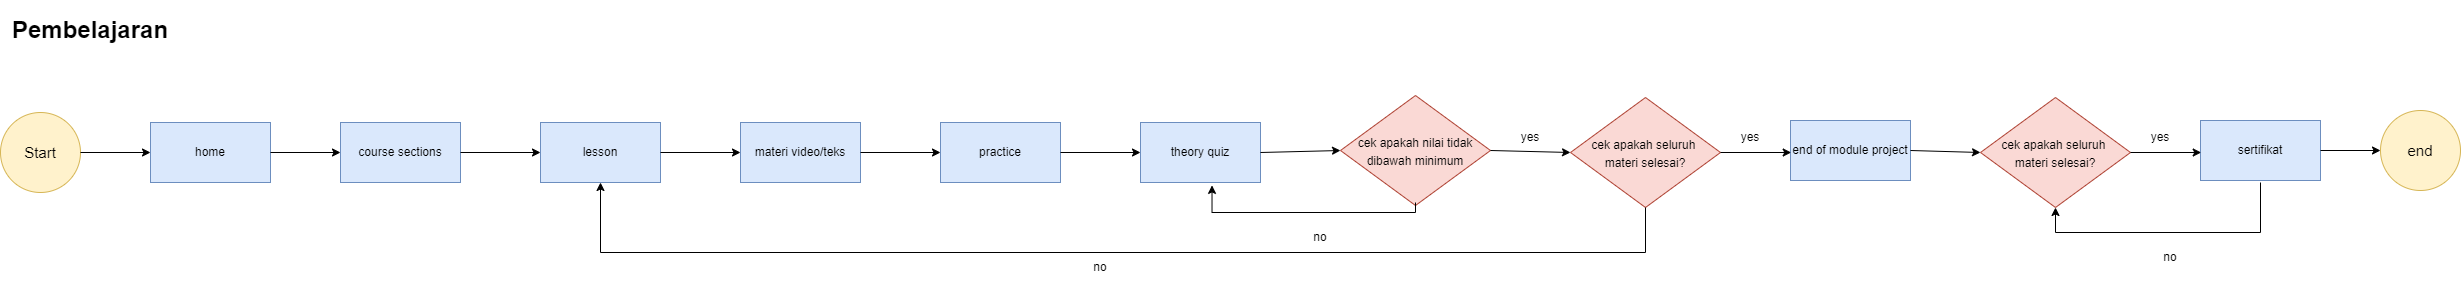

The diagram above was exported from draw.io. Its source (the exported page's mxGraphModel, read from the mxfile embedded in the PNG):
<mxGraphModel dx="1564" dy="978" grid="1" gridSize="10" guides="1" tooltips="1" connect="1" arrows="1" fold="1" page="1" pageScale="1" pageWidth="1000" pageHeight="700" math="0" shadow="0">
  <root>
    <mxCell id="s5EqtxM2L8I8KunieoYe-0" />
    <mxCell id="s5EqtxM2L8I8KunieoYe-1" parent="s5EqtxM2L8I8KunieoYe-0" />
    <mxCell id="s5EqtxM2L8I8KunieoYe-2" value="&lt;h1&gt;Pembelajaran&lt;/h1&gt;" style="text;html=1;strokeColor=none;fillColor=none;align=center;verticalAlign=middle;whiteSpace=wrap;rounded=0;" vertex="1" parent="s5EqtxM2L8I8KunieoYe-1">
      <mxGeometry x="120" y="40" width="60" height="30" as="geometry" />
    </mxCell>
    <mxCell id="s5EqtxM2L8I8KunieoYe-3" value="&lt;font style=&quot;font-size: 15px&quot;&gt;Start&lt;/font&gt;" style="ellipse;whiteSpace=wrap;html=1;aspect=fixed;fillColor=#fff2cc;strokeColor=#d6b656;" vertex="1" parent="s5EqtxM2L8I8KunieoYe-1">
      <mxGeometry x="60" y="137" width="80" height="80" as="geometry" />
    </mxCell>
    <mxCell id="s5EqtxM2L8I8KunieoYe-4" value="course sections" style="rounded=0;whiteSpace=wrap;html=1;fillColor=#dae8fc;strokeColor=#6c8ebf;" vertex="1" parent="s5EqtxM2L8I8KunieoYe-1">
      <mxGeometry x="400" y="147" width="120" height="60" as="geometry" />
    </mxCell>
    <mxCell id="s5EqtxM2L8I8KunieoYe-5" value="lesson" style="rounded=0;whiteSpace=wrap;html=1;fillColor=#dae8fc;strokeColor=#6c8ebf;" vertex="1" parent="s5EqtxM2L8I8KunieoYe-1">
      <mxGeometry x="600" y="147" width="120" height="60" as="geometry" />
    </mxCell>
    <mxCell id="s5EqtxM2L8I8KunieoYe-7" value="" style="endArrow=classic;html=1;rounded=0;entryX=0;entryY=0.5;entryDx=0;entryDy=0;exitX=1;exitY=0.5;exitDx=0;exitDy=0;" edge="1" parent="s5EqtxM2L8I8KunieoYe-1" target="s5EqtxM2L8I8KunieoYe-5">
      <mxGeometry width="50" height="50" relative="1" as="geometry">
        <mxPoint x="520" y="177" as="sourcePoint" />
        <mxPoint x="570" y="157" as="targetPoint" />
      </mxGeometry>
    </mxCell>
    <mxCell id="s5EqtxM2L8I8KunieoYe-8" value="materi video/teks" style="rounded=0;whiteSpace=wrap;html=1;fillColor=#dae8fc;strokeColor=#6c8ebf;" vertex="1" parent="s5EqtxM2L8I8KunieoYe-1">
      <mxGeometry x="800" y="147" width="120" height="60" as="geometry" />
    </mxCell>
    <mxCell id="s5EqtxM2L8I8KunieoYe-9" value="practice" style="rounded=0;whiteSpace=wrap;html=1;fillColor=#dae8fc;strokeColor=#6c8ebf;" vertex="1" parent="s5EqtxM2L8I8KunieoYe-1">
      <mxGeometry x="1000" y="147" width="120" height="60" as="geometry" />
    </mxCell>
    <mxCell id="s5EqtxM2L8I8KunieoYe-10" value="end of module project" style="rounded=0;whiteSpace=wrap;html=1;fillColor=#dae8fc;strokeColor=#6c8ebf;" vertex="1" parent="s5EqtxM2L8I8KunieoYe-1">
      <mxGeometry x="1850" y="145" width="120" height="60" as="geometry" />
    </mxCell>
    <mxCell id="s5EqtxM2L8I8KunieoYe-11" value="theory quiz" style="rounded=0;whiteSpace=wrap;html=1;fillColor=#dae8fc;strokeColor=#6c8ebf;" vertex="1" parent="s5EqtxM2L8I8KunieoYe-1">
      <mxGeometry x="1200" y="147" width="120" height="60" as="geometry" />
    </mxCell>
    <mxCell id="s5EqtxM2L8I8KunieoYe-12" value="" style="endArrow=classic;html=1;rounded=0;entryX=0;entryY=0.5;entryDx=0;entryDy=0;" edge="1" parent="s5EqtxM2L8I8KunieoYe-1" source="s5EqtxM2L8I8KunieoYe-5" target="s5EqtxM2L8I8KunieoYe-8">
      <mxGeometry width="50" height="50" relative="1" as="geometry">
        <mxPoint x="720" y="227" as="sourcePoint" />
        <mxPoint x="790.7106781186548" y="177" as="targetPoint" />
      </mxGeometry>
    </mxCell>
    <mxCell id="s5EqtxM2L8I8KunieoYe-13" value="" style="endArrow=classic;html=1;rounded=0;entryX=0;entryY=0.5;entryDx=0;entryDy=0;" edge="1" parent="s5EqtxM2L8I8KunieoYe-1" source="s5EqtxM2L8I8KunieoYe-8" target="s5EqtxM2L8I8KunieoYe-9">
      <mxGeometry width="50" height="50" relative="1" as="geometry">
        <mxPoint x="920" y="227" as="sourcePoint" />
        <mxPoint x="990.7106781186548" y="177" as="targetPoint" />
      </mxGeometry>
    </mxCell>
    <mxCell id="s5EqtxM2L8I8KunieoYe-14" value="" style="endArrow=classic;html=1;rounded=0;entryX=0;entryY=0.5;entryDx=0;entryDy=0;exitX=1;exitY=0.5;exitDx=0;exitDy=0;" edge="1" parent="s5EqtxM2L8I8KunieoYe-1" source="s5EqtxM2L8I8KunieoYe-9" target="s5EqtxM2L8I8KunieoYe-11">
      <mxGeometry width="50" height="50" relative="1" as="geometry">
        <mxPoint x="1120" y="207" as="sourcePoint" />
        <mxPoint x="1170" y="157" as="targetPoint" />
      </mxGeometry>
    </mxCell>
    <mxCell id="s5EqtxM2L8I8KunieoYe-15" value="&lt;span style=&quot;font-size: 12px&quot;&gt;cek apakah nilai tidak dibawah minimum&lt;/span&gt;" style="rhombus;whiteSpace=wrap;html=1;fontSize=15;fillColor=#fad9d5;strokeColor=#ae4132;" vertex="1" parent="s5EqtxM2L8I8KunieoYe-1">
      <mxGeometry x="1400" y="120" width="150" height="110" as="geometry" />
    </mxCell>
    <mxCell id="s5EqtxM2L8I8KunieoYe-16" value="" style="endArrow=classic;html=1;rounded=0;exitX=1;exitY=0.5;exitDx=0;exitDy=0;entryX=0;entryY=0.5;entryDx=0;entryDy=0;" edge="1" parent="s5EqtxM2L8I8KunieoYe-1" source="s5EqtxM2L8I8KunieoYe-11" target="s5EqtxM2L8I8KunieoYe-15">
      <mxGeometry width="50" height="50" relative="1" as="geometry">
        <mxPoint x="1350" y="217" as="sourcePoint" />
        <mxPoint x="1400" y="167" as="targetPoint" />
      </mxGeometry>
    </mxCell>
    <mxCell id="s5EqtxM2L8I8KunieoYe-17" value="" style="edgeStyle=elbowEdgeStyle;elbow=vertical;endArrow=classic;html=1;rounded=0;entryX=0.596;entryY=1.048;entryDx=0;entryDy=0;entryPerimeter=0;" edge="1" parent="s5EqtxM2L8I8KunieoYe-1" target="s5EqtxM2L8I8KunieoYe-11">
      <mxGeometry width="50" height="50" relative="1" as="geometry">
        <mxPoint x="1475" y="227" as="sourcePoint" />
        <mxPoint x="1270" y="237" as="targetPoint" />
        <Array as="points">
          <mxPoint x="1400" y="237" />
          <mxPoint x="1370" y="227" />
        </Array>
      </mxGeometry>
    </mxCell>
    <mxCell id="s5EqtxM2L8I8KunieoYe-18" value="no" style="text;html=1;strokeColor=none;fillColor=none;align=center;verticalAlign=middle;whiteSpace=wrap;rounded=0;fontSize=12;" vertex="1" parent="s5EqtxM2L8I8KunieoYe-1">
      <mxGeometry x="1350" y="247" width="60" height="30" as="geometry" />
    </mxCell>
    <mxCell id="s5EqtxM2L8I8KunieoYe-19" value="&lt;span style=&quot;font-size: 12px&quot;&gt;cek apakah seluruh &lt;br&gt;materi selesai?&lt;/span&gt;" style="rhombus;whiteSpace=wrap;html=1;fontSize=15;fillColor=#fad9d5;strokeColor=#ae4132;" vertex="1" parent="s5EqtxM2L8I8KunieoYe-1">
      <mxGeometry x="1630" y="122" width="150" height="110" as="geometry" />
    </mxCell>
    <mxCell id="s5EqtxM2L8I8KunieoYe-20" value="" style="endArrow=classic;html=1;rounded=0;exitX=1;exitY=0.5;exitDx=0;exitDy=0;entryX=0;entryY=0.5;entryDx=0;entryDy=0;" edge="1" parent="s5EqtxM2L8I8KunieoYe-1" source="s5EqtxM2L8I8KunieoYe-15" target="s5EqtxM2L8I8KunieoYe-19">
      <mxGeometry width="50" height="50" relative="1" as="geometry">
        <mxPoint x="1560" y="207" as="sourcePoint" />
        <mxPoint x="1610" y="157" as="targetPoint" />
      </mxGeometry>
    </mxCell>
    <mxCell id="s5EqtxM2L8I8KunieoYe-21" value="yes" style="text;html=1;strokeColor=none;fillColor=none;align=center;verticalAlign=middle;whiteSpace=wrap;rounded=0;fontSize=12;" vertex="1" parent="s5EqtxM2L8I8KunieoYe-1">
      <mxGeometry x="1560" y="147" width="60" height="30" as="geometry" />
    </mxCell>
    <mxCell id="s5EqtxM2L8I8KunieoYe-22" value="" style="edgeStyle=elbowEdgeStyle;elbow=vertical;endArrow=classic;html=1;rounded=0;exitX=0.5;exitY=1;exitDx=0;exitDy=0;entryX=0.5;entryY=1;entryDx=0;entryDy=0;" edge="1" parent="s5EqtxM2L8I8KunieoYe-1" source="s5EqtxM2L8I8KunieoYe-19" target="s5EqtxM2L8I8KunieoYe-5">
      <mxGeometry width="50" height="50" relative="1" as="geometry">
        <mxPoint x="1720" y="307" as="sourcePoint" />
        <mxPoint x="1130" y="287" as="targetPoint" />
        <Array as="points">
          <mxPoint x="1560" y="277" />
          <mxPoint x="1670" y="267" />
        </Array>
      </mxGeometry>
    </mxCell>
    <mxCell id="s5EqtxM2L8I8KunieoYe-23" value="no" style="text;html=1;strokeColor=none;fillColor=none;align=center;verticalAlign=middle;whiteSpace=wrap;rounded=0;fontSize=12;" vertex="1" parent="s5EqtxM2L8I8KunieoYe-1">
      <mxGeometry x="1130" y="277" width="60" height="30" as="geometry" />
    </mxCell>
    <mxCell id="s5EqtxM2L8I8KunieoYe-24" value="" style="endArrow=classic;html=1;rounded=0;" edge="1" parent="s5EqtxM2L8I8KunieoYe-1" source="s5EqtxM2L8I8KunieoYe-19">
      <mxGeometry width="50" height="50" relative="1" as="geometry">
        <mxPoint x="1780" y="227" as="sourcePoint" />
        <mxPoint x="1850.7106781186549" y="177" as="targetPoint" />
      </mxGeometry>
    </mxCell>
    <mxCell id="s5EqtxM2L8I8KunieoYe-25" value="yes" style="text;html=1;strokeColor=none;fillColor=none;align=center;verticalAlign=middle;whiteSpace=wrap;rounded=0;fontSize=12;" vertex="1" parent="s5EqtxM2L8I8KunieoYe-1">
      <mxGeometry x="1780" y="147" width="60" height="30" as="geometry" />
    </mxCell>
    <mxCell id="s5EqtxM2L8I8KunieoYe-26" value="&lt;span style=&quot;font-size: 12px&quot;&gt;cek apakah seluruh &lt;br&gt;materi selesai?&lt;/span&gt;" style="rhombus;whiteSpace=wrap;html=1;fontSize=15;fillColor=#fad9d5;strokeColor=#ae4132;" vertex="1" parent="s5EqtxM2L8I8KunieoYe-1">
      <mxGeometry x="2040" y="122" width="150" height="110" as="geometry" />
    </mxCell>
    <mxCell id="s5EqtxM2L8I8KunieoYe-27" value="" style="endArrow=classic;html=1;rounded=0;exitX=1;exitY=0.5;exitDx=0;exitDy=0;entryX=0;entryY=0.5;entryDx=0;entryDy=0;" edge="1" parent="s5EqtxM2L8I8KunieoYe-1" source="s5EqtxM2L8I8KunieoYe-10" target="s5EqtxM2L8I8KunieoYe-26">
      <mxGeometry width="50" height="50" relative="1" as="geometry">
        <mxPoint x="2000" y="297" as="sourcePoint" />
        <mxPoint x="2050" y="247" as="targetPoint" />
      </mxGeometry>
    </mxCell>
    <mxCell id="s5EqtxM2L8I8KunieoYe-28" value="sertifikat" style="rounded=0;whiteSpace=wrap;html=1;fillColor=#dae8fc;strokeColor=#6c8ebf;" vertex="1" parent="s5EqtxM2L8I8KunieoYe-1">
      <mxGeometry x="2260" y="145" width="120" height="60" as="geometry" />
    </mxCell>
    <mxCell id="s5EqtxM2L8I8KunieoYe-29" value="" style="endArrow=classic;html=1;rounded=0;" edge="1" parent="s5EqtxM2L8I8KunieoYe-1" source="s5EqtxM2L8I8KunieoYe-26">
      <mxGeometry width="50" height="50" relative="1" as="geometry">
        <mxPoint x="2190" y="227" as="sourcePoint" />
        <mxPoint x="2260.710678118655" y="177" as="targetPoint" />
      </mxGeometry>
    </mxCell>
    <mxCell id="s5EqtxM2L8I8KunieoYe-30" value="yes" style="text;html=1;strokeColor=none;fillColor=none;align=center;verticalAlign=middle;whiteSpace=wrap;rounded=0;fontSize=12;" vertex="1" parent="s5EqtxM2L8I8KunieoYe-1">
      <mxGeometry x="2190" y="147" width="60" height="30" as="geometry" />
    </mxCell>
    <mxCell id="s5EqtxM2L8I8KunieoYe-31" value="" style="edgeStyle=elbowEdgeStyle;elbow=vertical;endArrow=classic;html=1;rounded=0;entryX=0.5;entryY=1;entryDx=0;entryDy=0;" edge="1" parent="s5EqtxM2L8I8KunieoYe-1" target="s5EqtxM2L8I8KunieoYe-26">
      <mxGeometry width="50" height="50" relative="1" as="geometry">
        <mxPoint x="2319.9999999999995" y="207" as="sourcePoint" />
        <mxPoint x="2120" y="267" as="targetPoint" />
        <Array as="points">
          <mxPoint x="2220" y="257" />
        </Array>
      </mxGeometry>
    </mxCell>
    <mxCell id="s5EqtxM2L8I8KunieoYe-32" value="no" style="text;html=1;strokeColor=none;fillColor=none;align=center;verticalAlign=middle;whiteSpace=wrap;rounded=0;" vertex="1" parent="s5EqtxM2L8I8KunieoYe-1">
      <mxGeometry x="2200" y="267" width="60" height="30" as="geometry" />
    </mxCell>
    <mxCell id="s5EqtxM2L8I8KunieoYe-33" value="&lt;font style=&quot;font-size: 15px&quot;&gt;end&lt;/font&gt;" style="ellipse;whiteSpace=wrap;html=1;aspect=fixed;fillColor=#fff2cc;strokeColor=#d6b656;" vertex="1" parent="s5EqtxM2L8I8KunieoYe-1">
      <mxGeometry x="2440" y="135" width="80" height="80" as="geometry" />
    </mxCell>
    <mxCell id="s5EqtxM2L8I8KunieoYe-34" value="" style="endArrow=classic;html=1;rounded=0;" edge="1" parent="s5EqtxM2L8I8KunieoYe-1" source="s5EqtxM2L8I8KunieoYe-28">
      <mxGeometry width="50" height="50" relative="1" as="geometry">
        <mxPoint x="2380" y="225" as="sourcePoint" />
        <mxPoint x="2439.9999999999995" y="175" as="targetPoint" />
      </mxGeometry>
    </mxCell>
    <mxCell id="-r9kkUx2acaBN7mz_sZD-0" value="home" style="rounded=0;whiteSpace=wrap;html=1;fillColor=#dae8fc;strokeColor=#6c8ebf;" vertex="1" parent="s5EqtxM2L8I8KunieoYe-1">
      <mxGeometry x="210" y="147" width="120" height="60" as="geometry" />
    </mxCell>
    <mxCell id="-r9kkUx2acaBN7mz_sZD-1" value="" style="endArrow=classic;html=1;rounded=0;entryX=0;entryY=0.5;entryDx=0;entryDy=0;exitX=1;exitY=0.5;exitDx=0;exitDy=0;" edge="1" parent="s5EqtxM2L8I8KunieoYe-1" source="s5EqtxM2L8I8KunieoYe-3" target="-r9kkUx2acaBN7mz_sZD-0">
      <mxGeometry width="50" height="50" relative="1" as="geometry">
        <mxPoint x="140" y="210" as="sourcePoint" />
        <mxPoint x="190" y="160" as="targetPoint" />
      </mxGeometry>
    </mxCell>
    <mxCell id="-r9kkUx2acaBN7mz_sZD-3" value="" style="endArrow=classic;html=1;rounded=0;entryX=0;entryY=0.5;entryDx=0;entryDy=0;exitX=1;exitY=0.5;exitDx=0;exitDy=0;" edge="1" parent="s5EqtxM2L8I8KunieoYe-1" source="-r9kkUx2acaBN7mz_sZD-0" target="s5EqtxM2L8I8KunieoYe-4">
      <mxGeometry width="50" height="50" relative="1" as="geometry">
        <mxPoint x="330" y="210" as="sourcePoint" />
        <mxPoint x="380" y="160" as="targetPoint" />
      </mxGeometry>
    </mxCell>
  </root>
</mxGraphModel>